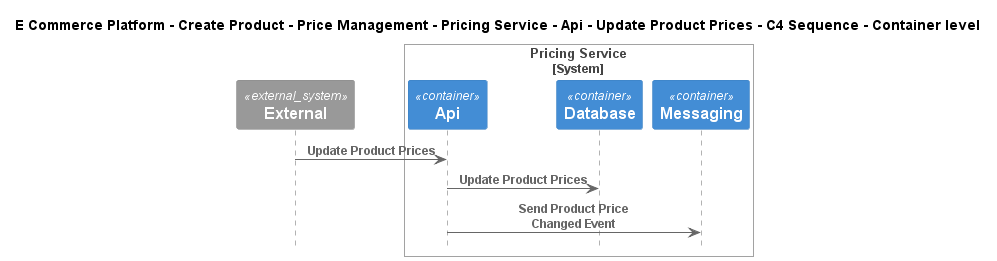

The diagram above was rendered by PlantUML. Its source (embedded in the PNG):
@startuml
!include ..\..\..\..\..\..\..\..\..\.c4s\C4_Sequence.puml

title E Commerce Platform - Create Product - Price Management - Pricing Service - Api - Update Product Prices - C4 Sequence - Container level

System_Ext(C4InterFlow.SoftwareSystems.ExternalSystem, "External", "")

System_Boundary(ECommercePlatform.CreateProduct.PriceManagement.SoftwareSystems.PricingService, "Pricing Service")
    Container(ECommercePlatform.CreateProduct.PriceManagement.SoftwareSystems.PricingService.Containers.Api, "Api", "", "")
    Container(ECommercePlatform.CreateProduct.PriceManagement.SoftwareSystems.PricingService.Containers.Database, "Database", "", "")
    Container(ECommercePlatform.CreateProduct.PriceManagement.SoftwareSystems.PricingService.Containers.Messaging, "Messaging", "", "")
Boundary_End()

Rel(C4InterFlow.SoftwareSystems.ExternalSystem, ECommercePlatform.CreateProduct.PriceManagement.SoftwareSystems.PricingService.Containers.Api, "Update Product Prices")
Rel(ECommercePlatform.CreateProduct.PriceManagement.SoftwareSystems.PricingService.Containers.Api, ECommercePlatform.CreateProduct.PriceManagement.SoftwareSystems.PricingService.Containers.Database, "Update Product Prices")
Rel(ECommercePlatform.CreateProduct.PriceManagement.SoftwareSystems.PricingService.Containers.Api, ECommercePlatform.CreateProduct.PriceManagement.SoftwareSystems.PricingService.Containers.Messaging, "Send Product Price Changed Event")


@enduml